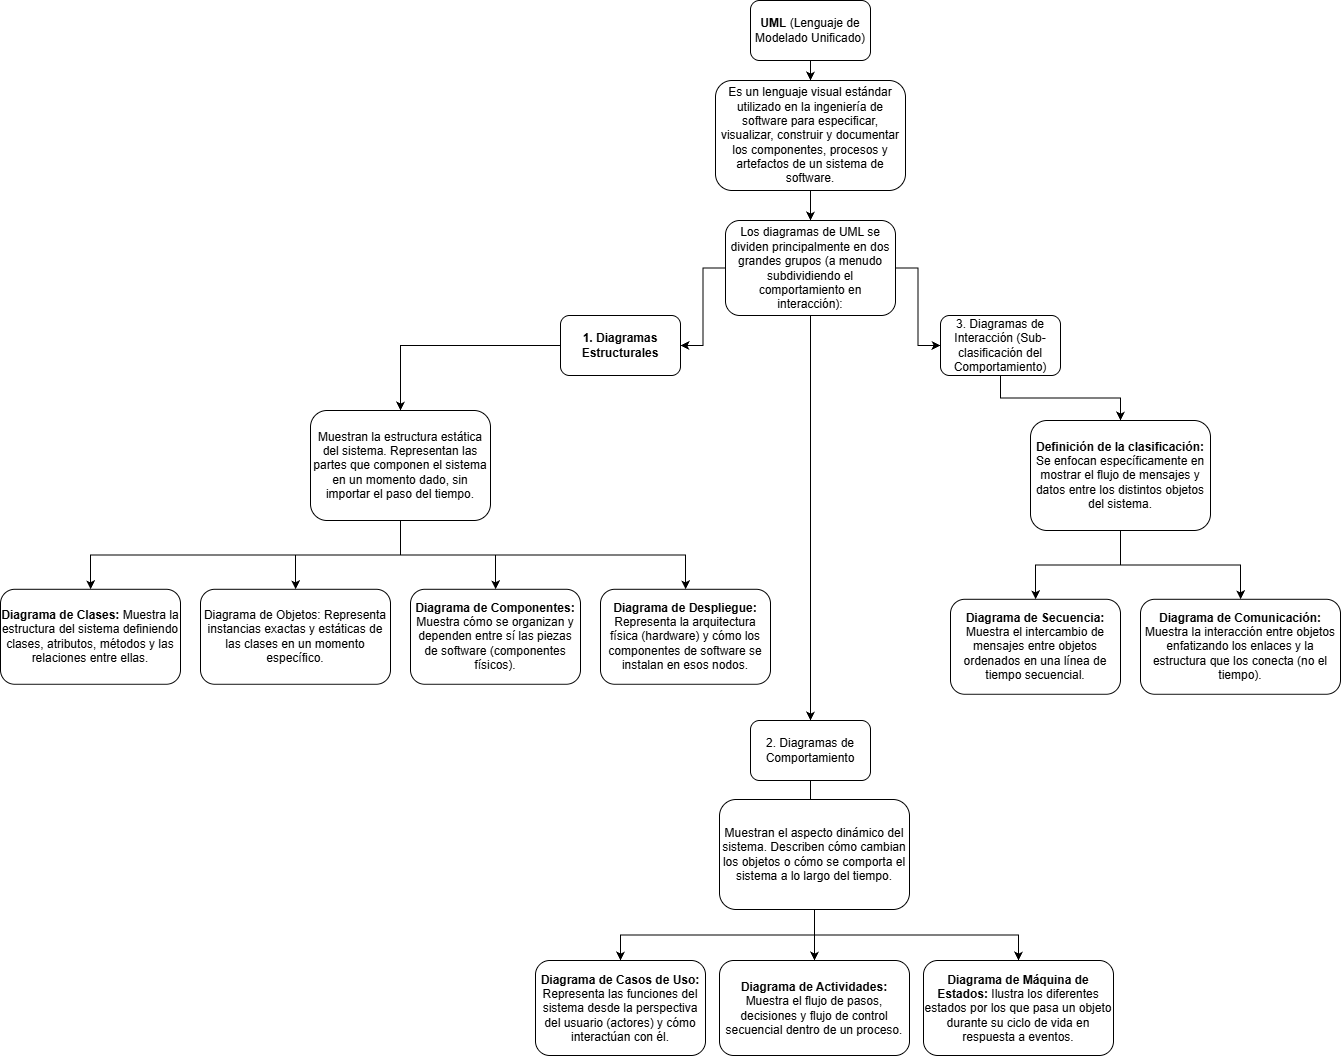

The diagram above was exported from draw.io. Its source (the exported page's mxGraphModel, read from the mxfile embedded in the PNG):
<mxGraphModel dx="3827" dy="1124" grid="1" gridSize="10" guides="1" tooltips="1" connect="1" arrows="1" fold="1" page="1" pageScale="1" pageWidth="827" pageHeight="1169" math="0" shadow="0">
  <root>
    <mxCell id="0" />
    <mxCell id="1" parent="0" />
    <mxCell id="uiQGxeHGiCThkwprLoSC-3" edge="1" parent="1" source="uiQGxeHGiCThkwprLoSC-1" style="edgeStyle=orthogonalEdgeStyle;rounded=0;orthogonalLoop=1;jettySize=auto;html=1;" target="uiQGxeHGiCThkwprLoSC-2" value="">
      <mxGeometry relative="1" as="geometry" />
    </mxCell>
    <mxCell id="uiQGxeHGiCThkwprLoSC-1" parent="1" style="rounded=1;whiteSpace=wrap;html=1;" value="&lt;b&gt;UML&lt;/b&gt; (Lenguaje de Modelado Unificado)" vertex="1">
      <mxGeometry height="60" width="120" x="350" y="260" as="geometry" />
    </mxCell>
    <mxCell id="uiQGxeHGiCThkwprLoSC-6" edge="1" parent="1" source="uiQGxeHGiCThkwprLoSC-2" style="edgeStyle=orthogonalEdgeStyle;rounded=0;orthogonalLoop=1;jettySize=auto;html=1;" target="uiQGxeHGiCThkwprLoSC-5" value="">
      <mxGeometry relative="1" as="geometry" />
    </mxCell>
    <mxCell id="uiQGxeHGiCThkwprLoSC-2" parent="1" style="whiteSpace=wrap;html=1;rounded=1;" value="Es un lenguaje visual estándar utilizado en la ingeniería de software para especificar, visualizar, construir y documentar los componentes, procesos y artefactos de un sistema de software." vertex="1">
      <mxGeometry height="110" width="190" x="315" y="340" as="geometry" />
    </mxCell>
    <mxCell id="uiQGxeHGiCThkwprLoSC-8" edge="1" parent="1" source="uiQGxeHGiCThkwprLoSC-5" style="edgeStyle=orthogonalEdgeStyle;rounded=0;orthogonalLoop=1;jettySize=auto;html=1;" target="uiQGxeHGiCThkwprLoSC-7" value="">
      <mxGeometry relative="1" as="geometry" />
    </mxCell>
    <mxCell id="uiQGxeHGiCThkwprLoSC-20" edge="1" parent="1" source="uiQGxeHGiCThkwprLoSC-5" style="edgeStyle=orthogonalEdgeStyle;rounded=0;orthogonalLoop=1;jettySize=auto;html=1;" target="uiQGxeHGiCThkwprLoSC-19" value="">
      <mxGeometry relative="1" as="geometry" />
    </mxCell>
    <mxCell id="uiQGxeHGiCThkwprLoSC-31" edge="1" parent="1" source="uiQGxeHGiCThkwprLoSC-5" style="edgeStyle=orthogonalEdgeStyle;rounded=0;orthogonalLoop=1;jettySize=auto;html=1;" target="uiQGxeHGiCThkwprLoSC-30" value="">
      <mxGeometry relative="1" as="geometry" />
    </mxCell>
    <mxCell id="uiQGxeHGiCThkwprLoSC-5" parent="1" style="whiteSpace=wrap;html=1;rounded=1;" value="Los diagramas de UML se dividen principalmente en dos grandes grupos (a menudo subdividiendo el comportamiento en interacción):" vertex="1">
      <mxGeometry height="95" width="170" x="325" y="480" as="geometry" />
    </mxCell>
    <mxCell id="uiQGxeHGiCThkwprLoSC-10" edge="1" parent="1" source="uiQGxeHGiCThkwprLoSC-7" style="edgeStyle=orthogonalEdgeStyle;rounded=0;orthogonalLoop=1;jettySize=auto;html=1;" target="uiQGxeHGiCThkwprLoSC-9" value="">
      <mxGeometry relative="1" as="geometry" />
    </mxCell>
    <mxCell id="uiQGxeHGiCThkwprLoSC-7" parent="1" style="whiteSpace=wrap;html=1;rounded=1;" value="&lt;p&gt;&lt;b&gt;1. Diagramas Estructurales&lt;/b&gt;&lt;/p&gt;" vertex="1">
      <mxGeometry height="60" width="120" x="160" y="575" as="geometry" />
    </mxCell>
    <mxCell id="uiQGxeHGiCThkwprLoSC-12" edge="1" parent="1" source="uiQGxeHGiCThkwprLoSC-9" style="edgeStyle=orthogonalEdgeStyle;rounded=0;orthogonalLoop=1;jettySize=auto;html=1;exitX=0.5;exitY=1;exitDx=0;exitDy=0;" target="uiQGxeHGiCThkwprLoSC-11" value="">
      <mxGeometry relative="1" as="geometry" />
    </mxCell>
    <mxCell id="uiQGxeHGiCThkwprLoSC-14" edge="1" parent="1" source="uiQGxeHGiCThkwprLoSC-9" style="edgeStyle=orthogonalEdgeStyle;rounded=0;orthogonalLoop=1;jettySize=auto;html=1;exitX=0.5;exitY=1;exitDx=0;exitDy=0;" target="uiQGxeHGiCThkwprLoSC-13" value="">
      <mxGeometry relative="1" as="geometry">
        <mxPoint x="-15.579999999999927" y="800" as="sourcePoint" />
      </mxGeometry>
    </mxCell>
    <mxCell id="uiQGxeHGiCThkwprLoSC-16" edge="1" parent="1" source="uiQGxeHGiCThkwprLoSC-9" style="edgeStyle=orthogonalEdgeStyle;rounded=0;orthogonalLoop=1;jettySize=auto;html=1;" target="uiQGxeHGiCThkwprLoSC-15" value="">
      <mxGeometry relative="1" as="geometry" />
    </mxCell>
    <mxCell id="uiQGxeHGiCThkwprLoSC-18" edge="1" parent="1" source="uiQGxeHGiCThkwprLoSC-9" style="edgeStyle=orthogonalEdgeStyle;rounded=0;orthogonalLoop=1;jettySize=auto;html=1;exitX=0.5;exitY=1;exitDx=0;exitDy=0;" target="uiQGxeHGiCThkwprLoSC-17" value="">
      <mxGeometry relative="1" as="geometry" />
    </mxCell>
    <mxCell id="uiQGxeHGiCThkwprLoSC-9" parent="1" style="whiteSpace=wrap;html=1;rounded=1;" value="Muestran la estructura estática del sistema. Representan las partes que componen el sistema en un momento dado, sin importar el paso del tiempo." vertex="1">
      <mxGeometry height="110" width="180" x="-90" y="670" as="geometry" />
    </mxCell>
    <mxCell id="uiQGxeHGiCThkwprLoSC-11" parent="1" style="whiteSpace=wrap;html=1;rounded=1;" value="&lt;b&gt;Diagrama de Clases:&lt;/b&gt; Muestra la estructura del sistema definiendo clases, atributos, métodos y las relaciones entre ellas." vertex="1">
      <mxGeometry height="95" width="180" x="-400" y="848.79" as="geometry" />
    </mxCell>
    <mxCell id="uiQGxeHGiCThkwprLoSC-13" parent="1" style="whiteSpace=wrap;html=1;rounded=1;" value="Diagrama de Objetos: Representa instancias exactas y estáticas de las clases en un momento específico." vertex="1">
      <mxGeometry height="95" width="190" x="-200" y="848.79" as="geometry" />
    </mxCell>
    <mxCell id="uiQGxeHGiCThkwprLoSC-15" parent="1" style="whiteSpace=wrap;html=1;rounded=1;" value="&lt;b&gt;Diagrama de Componentes:&lt;/b&gt; Muestra cómo se organizan y dependen entre sí las piezas de software (componentes físicos)." vertex="1">
      <mxGeometry height="95" width="170" x="10" y="848.79" as="geometry" />
    </mxCell>
    <mxCell id="uiQGxeHGiCThkwprLoSC-17" parent="1" style="whiteSpace=wrap;html=1;rounded=1;" value="&lt;b&gt;Diagrama de Despliegue:&lt;/b&gt; Representa la arquitectura física (hardware) y cómo los componentes de software se instalan en esos nodos." vertex="1">
      <mxGeometry height="95" width="170" x="200" y="848.79" as="geometry" />
    </mxCell>
    <mxCell id="uiQGxeHGiCThkwprLoSC-22" edge="1" parent="1" source="uiQGxeHGiCThkwprLoSC-19" style="edgeStyle=orthogonalEdgeStyle;rounded=0;orthogonalLoop=1;jettySize=auto;html=1;" target="uiQGxeHGiCThkwprLoSC-21" value="">
      <mxGeometry relative="1" as="geometry" />
    </mxCell>
    <mxCell id="uiQGxeHGiCThkwprLoSC-19" parent="1" style="whiteSpace=wrap;html=1;rounded=1;" value="2. Diagramas de Comportamiento" vertex="1">
      <mxGeometry height="60" width="120" x="350" y="980" as="geometry" />
    </mxCell>
    <mxCell id="uiQGxeHGiCThkwprLoSC-24" edge="1" parent="1" source="uiQGxeHGiCThkwprLoSC-21" style="edgeStyle=orthogonalEdgeStyle;rounded=0;orthogonalLoop=1;jettySize=auto;html=1;exitX=0.5;exitY=1;exitDx=0;exitDy=0;" target="uiQGxeHGiCThkwprLoSC-23" value="">
      <mxGeometry relative="1" as="geometry" />
    </mxCell>
    <mxCell id="uiQGxeHGiCThkwprLoSC-26" edge="1" parent="1" source="uiQGxeHGiCThkwprLoSC-21" style="edgeStyle=orthogonalEdgeStyle;rounded=0;orthogonalLoop=1;jettySize=auto;html=1;exitX=0.5;exitY=1;exitDx=0;exitDy=0;" target="uiQGxeHGiCThkwprLoSC-25" value="">
      <mxGeometry relative="1" as="geometry" />
    </mxCell>
    <mxCell id="uiQGxeHGiCThkwprLoSC-27" edge="1" parent="1" source="uiQGxeHGiCThkwprLoSC-21" style="edgeStyle=orthogonalEdgeStyle;rounded=0;orthogonalLoop=1;jettySize=auto;html=1;" target="uiQGxeHGiCThkwprLoSC-25" value="">
      <mxGeometry relative="1" as="geometry" />
    </mxCell>
    <mxCell id="uiQGxeHGiCThkwprLoSC-29" edge="1" parent="1" source="uiQGxeHGiCThkwprLoSC-21" style="edgeStyle=orthogonalEdgeStyle;rounded=0;orthogonalLoop=1;jettySize=auto;html=1;exitX=0.5;exitY=1;exitDx=0;exitDy=0;" target="uiQGxeHGiCThkwprLoSC-28" value="">
      <mxGeometry relative="1" as="geometry" />
    </mxCell>
    <mxCell id="uiQGxeHGiCThkwprLoSC-21" parent="1" style="whiteSpace=wrap;html=1;rounded=1;" value="Muestran el aspecto dinámico del sistema. Describen cómo cambian los objetos o cómo se comporta el sistema a lo largo del tiempo." vertex="1">
      <mxGeometry height="110" width="190" x="319" y="1059" as="geometry" />
    </mxCell>
    <mxCell id="uiQGxeHGiCThkwprLoSC-23" parent="1" style="whiteSpace=wrap;html=1;rounded=1;" value="&lt;b&gt;Diagrama de Casos de Uso:&lt;/b&gt; Representa las funciones del sistema desde la perspectiva del usuario (actores) y cómo interactúan con él." vertex="1">
      <mxGeometry height="95" width="170" x="135" y="1220" as="geometry" />
    </mxCell>
    <mxCell id="uiQGxeHGiCThkwprLoSC-25" parent="1" style="whiteSpace=wrap;html=1;rounded=1;" value="&lt;b&gt;Diagrama de Actividades:&lt;/b&gt; Muestra el flujo de pasos, decisiones y flujo de control secuencial dentro de un proceso." vertex="1">
      <mxGeometry height="95" width="190" x="319" y="1220" as="geometry" />
    </mxCell>
    <mxCell id="uiQGxeHGiCThkwprLoSC-28" parent="1" style="whiteSpace=wrap;html=1;rounded=1;" value="&lt;b&gt;Diagrama de Máquina de Estados:&lt;/b&gt; Ilustra los diferentes estados por los que pasa un objeto durante su ciclo de vida en respuesta a eventos." vertex="1">
      <mxGeometry height="95" width="190" x="523" y="1220" as="geometry" />
    </mxCell>
    <mxCell id="uiQGxeHGiCThkwprLoSC-33" edge="1" parent="1" source="uiQGxeHGiCThkwprLoSC-30" style="edgeStyle=orthogonalEdgeStyle;rounded=0;orthogonalLoop=1;jettySize=auto;html=1;" target="uiQGxeHGiCThkwprLoSC-32" value="">
      <mxGeometry relative="1" as="geometry" />
    </mxCell>
    <mxCell id="uiQGxeHGiCThkwprLoSC-30" parent="1" style="whiteSpace=wrap;html=1;rounded=1;" value="3. Diagramas de Interacción (Sub-clasificación del Comportamiento)" vertex="1">
      <mxGeometry height="60" width="120" x="540" y="575" as="geometry" />
    </mxCell>
    <mxCell id="uiQGxeHGiCThkwprLoSC-35" edge="1" parent="1" source="uiQGxeHGiCThkwprLoSC-32" style="edgeStyle=orthogonalEdgeStyle;rounded=0;orthogonalLoop=1;jettySize=auto;html=1;" target="uiQGxeHGiCThkwprLoSC-34" value="">
      <mxGeometry relative="1" as="geometry" />
    </mxCell>
    <mxCell id="uiQGxeHGiCThkwprLoSC-36" edge="1" parent="1" source="uiQGxeHGiCThkwprLoSC-32" style="edgeStyle=orthogonalEdgeStyle;rounded=0;orthogonalLoop=1;jettySize=auto;html=1;" target="uiQGxeHGiCThkwprLoSC-34" value="">
      <mxGeometry relative="1" as="geometry" />
    </mxCell>
    <mxCell id="uiQGxeHGiCThkwprLoSC-39" edge="1" parent="1" source="uiQGxeHGiCThkwprLoSC-32" style="edgeStyle=orthogonalEdgeStyle;rounded=0;orthogonalLoop=1;jettySize=auto;html=1;" target="uiQGxeHGiCThkwprLoSC-38" value="">
      <mxGeometry relative="1" as="geometry" />
    </mxCell>
    <mxCell id="uiQGxeHGiCThkwprLoSC-32" parent="1" style="whiteSpace=wrap;html=1;rounded=1;" value="&lt;b&gt;Definición de la clasificación:&lt;/b&gt; Se enfocan específicamente en mostrar el flujo de mensajes y datos entre los distintos objetos del sistema." vertex="1">
      <mxGeometry height="110" width="180" x="630" y="680" as="geometry" />
    </mxCell>
    <mxCell id="uiQGxeHGiCThkwprLoSC-34" parent="1" style="whiteSpace=wrap;html=1;rounded=1;" value="&lt;b&gt;Diagrama de Secuencia:&lt;/b&gt; Muestra el intercambio de mensajes entre objetos ordenados en una línea de tiempo secuencial." vertex="1">
      <mxGeometry height="95" width="170" x="550" y="858.79" as="geometry" />
    </mxCell>
    <mxCell id="uiQGxeHGiCThkwprLoSC-38" parent="1" style="whiteSpace=wrap;html=1;rounded=1;" value="&lt;b&gt;Diagrama de Comunicación:&lt;/b&gt; Muestra la interacción entre objetos enfatizando los enlaces y la estructura que los conecta (no el tiempo)." vertex="1">
      <mxGeometry height="95" width="200" x="740" y="858.79" as="geometry" />
    </mxCell>
  </root>
</mxGraphModel>